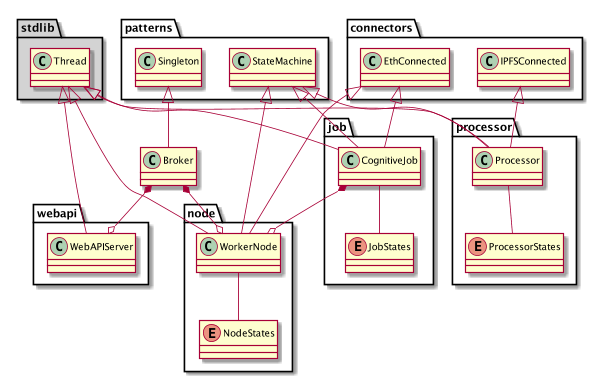

The diagram above was rendered by PlantUML. Its source (embedded in the PNG):
@startuml

package connectors {
    class EthConnected
    class IPFSConnected
}

package stdlib #lightgrey {
    class Thread
}

package patterns {
    class StateMachine
    class Singleton
}

package node {
    class WorkerNode
    enum NodeStates {
    }
    WorkerNode -- NodeStates
    EthConnected <|-- WorkerNode
    StateMachine <|-- WorkerNode
    Thread <|-- WorkerNode
}

package job {
    class CognitiveJob
    enum JobStates {
    }
    CognitiveJob -- JobStates
    EthConnected <|-- CognitiveJob
    StateMachine <|-- CognitiveJob
    Thread <|-- CognitiveJob
}

package processor {
    class Processor
    enum ProcessorStates {
    }
    Processor -- ProcessorStates
    Thread <|-- Processor
    IPFSConnected <|-- Processor
    StateMachine <|-- Processor
}

package webapi {
    class WebAPIServer
    Thread <|-- WebAPIServer
}

class Broker
Singleton <|-- Broker
Broker *--o WorkerNode
Broker *--o WebAPIServer
CognitiveJob *--o WorkerNode

@enduml